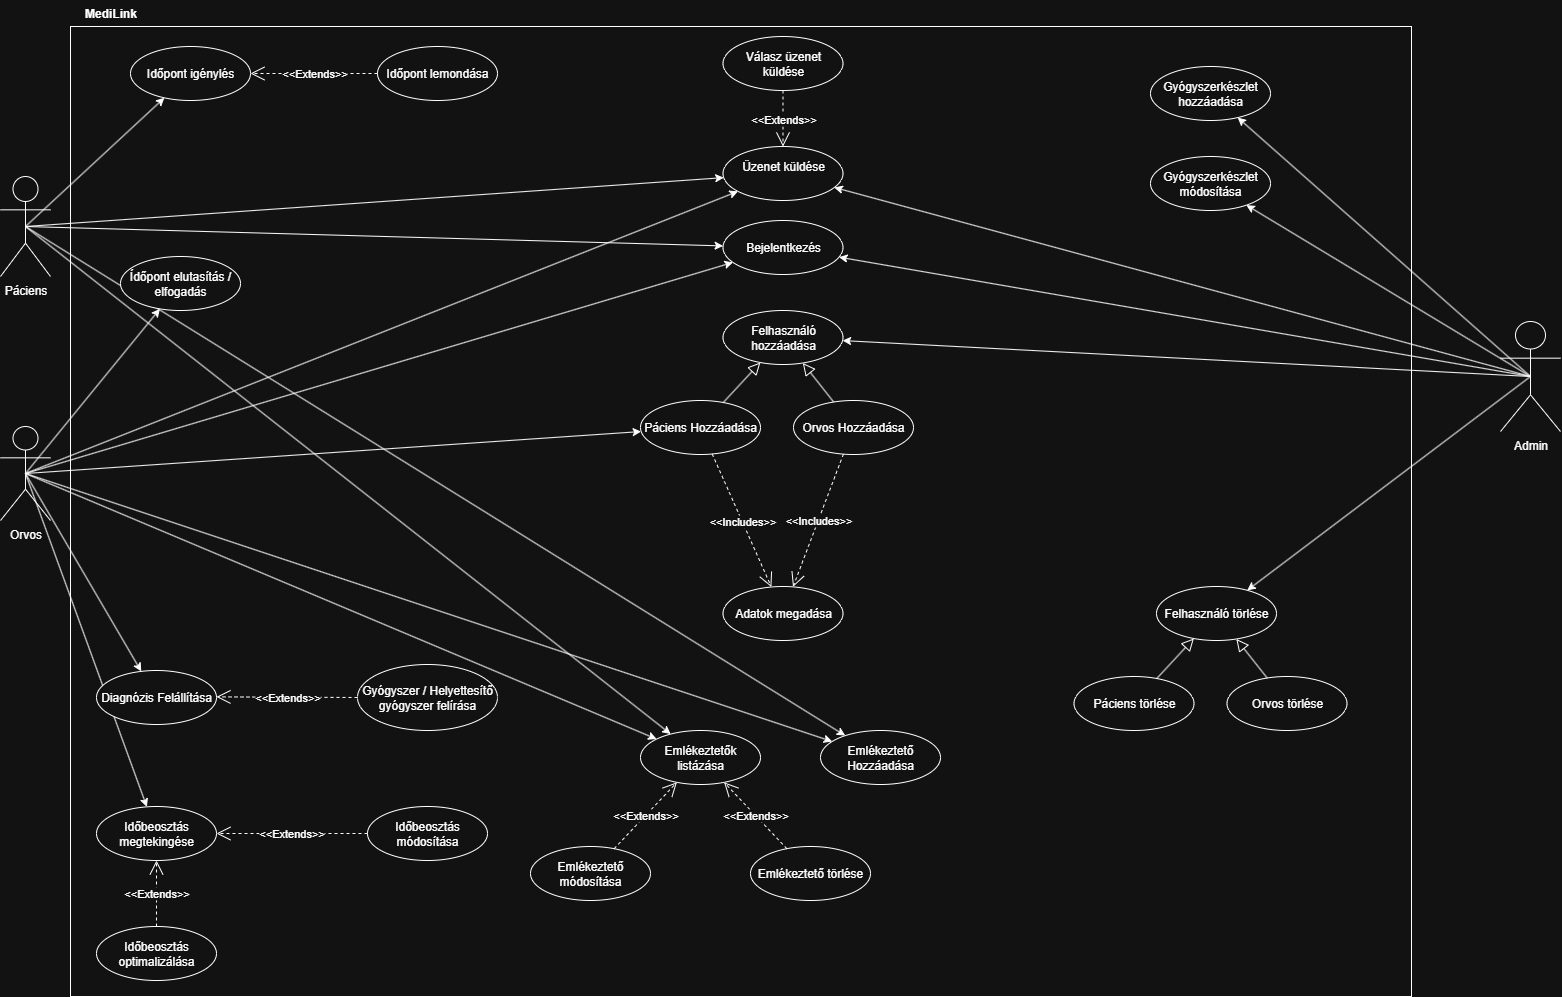

The diagram above was exported from draw.io. Its source (the exported page's mxGraphModel, read from the mxfile embedded in the PNG):
<mxGraphModel dx="1139" dy="2238" grid="1" gridSize="10" guides="1" tooltips="1" connect="1" arrows="1" fold="1" page="1" pageScale="1" pageWidth="827" pageHeight="1169" math="0" shadow="0">
  <root>
    <mxCell id="0" />
    <mxCell id="1" parent="0" />
    <mxCell id="jFT8a_CcH2KT_80XvHjk-1" value="" style="rounded=0;whiteSpace=wrap;html=1;glass=0;gradientColor=none;" parent="1" vertex="1">
      <mxGeometry x="150" y="-50" width="1341" height="970" as="geometry" />
    </mxCell>
    <mxCell id="jFT8a_CcH2KT_80XvHjk-2" value="MediLink" style="text;align=center;fontStyle=1;verticalAlign=middle;spacingLeft=3;spacingRight=3;strokeColor=none;rotatable=0;points=[[0,0.5],[1,0.5]];portConstraint=eastwest;html=1;" parent="1" vertex="1">
      <mxGeometry x="150" y="-76" width="80" height="26" as="geometry" />
    </mxCell>
    <mxCell id="fkIf58l86dRES5Uoe0kn-1" style="rounded=0;orthogonalLoop=1;jettySize=auto;html=1;exitX=0.5;exitY=0.5;exitDx=0;exitDy=0;exitPerimeter=0;" edge="1" parent="1" source="zg_75oO_hTje6zZHlo_P-1" target="zg_75oO_hTje6zZHlo_P-15">
      <mxGeometry relative="1" as="geometry" />
    </mxCell>
    <mxCell id="fkIf58l86dRES5Uoe0kn-4" style="rounded=0;orthogonalLoop=1;jettySize=auto;html=1;exitX=0.5;exitY=0.5;exitDx=0;exitDy=0;exitPerimeter=0;" edge="1" parent="1" source="zg_75oO_hTje6zZHlo_P-1" target="fkIf58l86dRES5Uoe0kn-2">
      <mxGeometry relative="1" as="geometry" />
    </mxCell>
    <mxCell id="fkIf58l86dRES5Uoe0kn-15" style="rounded=0;orthogonalLoop=1;jettySize=auto;html=1;exitX=0.5;exitY=0.5;exitDx=0;exitDy=0;exitPerimeter=0;" edge="1" parent="1" source="zg_75oO_hTje6zZHlo_P-1" target="fkIf58l86dRES5Uoe0kn-14">
      <mxGeometry relative="1" as="geometry" />
    </mxCell>
    <mxCell id="fkIf58l86dRES5Uoe0kn-28" style="rounded=0;orthogonalLoop=1;jettySize=auto;html=1;exitX=0.5;exitY=0.5;exitDx=0;exitDy=0;exitPerimeter=0;" edge="1" parent="1" source="zg_75oO_hTje6zZHlo_P-1" target="fkIf58l86dRES5Uoe0kn-19">
      <mxGeometry relative="1" as="geometry" />
    </mxCell>
    <mxCell id="fkIf58l86dRES5Uoe0kn-47" style="rounded=0;orthogonalLoop=1;jettySize=auto;html=1;exitX=0.5;exitY=0.5;exitDx=0;exitDy=0;exitPerimeter=0;" edge="1" parent="1" source="zg_75oO_hTje6zZHlo_P-1" target="fkIf58l86dRES5Uoe0kn-46">
      <mxGeometry relative="1" as="geometry" />
    </mxCell>
    <mxCell id="fkIf58l86dRES5Uoe0kn-54" style="rounded=0;orthogonalLoop=1;jettySize=auto;html=1;exitX=0.5;exitY=0.5;exitDx=0;exitDy=0;exitPerimeter=0;" edge="1" parent="1" source="zg_75oO_hTje6zZHlo_P-1" target="fkIf58l86dRES5Uoe0kn-50">
      <mxGeometry relative="1" as="geometry" />
    </mxCell>
    <mxCell id="fkIf58l86dRES5Uoe0kn-55" style="rounded=0;orthogonalLoop=1;jettySize=auto;html=1;exitX=0.5;exitY=0.5;exitDx=0;exitDy=0;exitPerimeter=0;" edge="1" parent="1" source="zg_75oO_hTje6zZHlo_P-1" target="fkIf58l86dRES5Uoe0kn-53">
      <mxGeometry relative="1" as="geometry" />
    </mxCell>
    <mxCell id="zg_75oO_hTje6zZHlo_P-1" value="Orvos" style="shape=umlActor;verticalLabelPosition=bottom;verticalAlign=top;html=1;outlineConnect=0;" parent="1" vertex="1">
      <mxGeometry x="80" y="350" width="50" height="94" as="geometry" />
    </mxCell>
    <mxCell id="fkIf58l86dRES5Uoe0kn-3" style="rounded=0;orthogonalLoop=1;jettySize=auto;html=1;exitX=0.5;exitY=0.5;exitDx=0;exitDy=0;exitPerimeter=0;" edge="1" parent="1" source="zg_75oO_hTje6zZHlo_P-3" target="fkIf58l86dRES5Uoe0kn-2">
      <mxGeometry relative="1" as="geometry" />
    </mxCell>
    <mxCell id="fkIf58l86dRES5Uoe0kn-11" style="rounded=0;orthogonalLoop=1;jettySize=auto;html=1;exitX=0.5;exitY=0.5;exitDx=0;exitDy=0;exitPerimeter=0;" edge="1" parent="1" source="zg_75oO_hTje6zZHlo_P-3" target="fkIf58l86dRES5Uoe0kn-6">
      <mxGeometry relative="1" as="geometry" />
    </mxCell>
    <mxCell id="fkIf58l86dRES5Uoe0kn-56" style="rounded=0;orthogonalLoop=1;jettySize=auto;html=1;exitX=0.5;exitY=0.5;exitDx=0;exitDy=0;exitPerimeter=0;" edge="1" parent="1" source="zg_75oO_hTje6zZHlo_P-3" target="fkIf58l86dRES5Uoe0kn-50">
      <mxGeometry relative="1" as="geometry" />
    </mxCell>
    <mxCell id="fkIf58l86dRES5Uoe0kn-57" style="rounded=0;orthogonalLoop=1;jettySize=auto;html=1;exitX=0.5;exitY=0.5;exitDx=0;exitDy=0;exitPerimeter=0;" edge="1" parent="1" source="zg_75oO_hTje6zZHlo_P-3" target="fkIf58l86dRES5Uoe0kn-53">
      <mxGeometry relative="1" as="geometry" />
    </mxCell>
    <mxCell id="zg_75oO_hTje6zZHlo_P-3" value="Páciens" style="shape=umlActor;verticalLabelPosition=bottom;verticalAlign=top;html=1;outlineConnect=0;" parent="1" vertex="1">
      <mxGeometry x="80" y="100" width="50" height="100" as="geometry" />
    </mxCell>
    <mxCell id="zg_75oO_hTje6zZHlo_P-9" style="rounded=0;orthogonalLoop=1;jettySize=auto;html=1;exitX=0.5;exitY=0.5;exitDx=0;exitDy=0;exitPerimeter=0;" parent="1" source="zg_75oO_hTje6zZHlo_P-4" target="zg_75oO_hTje6zZHlo_P-5" edge="1">
      <mxGeometry relative="1" as="geometry" />
    </mxCell>
    <mxCell id="zg_75oO_hTje6zZHlo_P-13" style="rounded=0;orthogonalLoop=1;jettySize=auto;html=1;exitX=0.5;exitY=0.5;exitDx=0;exitDy=0;exitPerimeter=0;" parent="1" source="zg_75oO_hTje6zZHlo_P-4" target="zg_75oO_hTje6zZHlo_P-12" edge="1">
      <mxGeometry relative="1" as="geometry" />
    </mxCell>
    <mxCell id="fkIf58l86dRES5Uoe0kn-5" style="rounded=0;orthogonalLoop=1;jettySize=auto;html=1;exitX=0.5;exitY=0.5;exitDx=0;exitDy=0;exitPerimeter=0;" edge="1" parent="1" source="zg_75oO_hTje6zZHlo_P-4" target="fkIf58l86dRES5Uoe0kn-2">
      <mxGeometry relative="1" as="geometry" />
    </mxCell>
    <mxCell id="fkIf58l86dRES5Uoe0kn-29" style="rounded=0;orthogonalLoop=1;jettySize=auto;html=1;exitX=0.5;exitY=0.5;exitDx=0;exitDy=0;exitPerimeter=0;" edge="1" parent="1" source="zg_75oO_hTje6zZHlo_P-4" target="fkIf58l86dRES5Uoe0kn-22">
      <mxGeometry relative="1" as="geometry" />
    </mxCell>
    <mxCell id="fkIf58l86dRES5Uoe0kn-38" style="rounded=0;orthogonalLoop=1;jettySize=auto;html=1;exitX=0.5;exitY=0.5;exitDx=0;exitDy=0;exitPerimeter=0;" edge="1" parent="1" source="zg_75oO_hTje6zZHlo_P-4" target="fkIf58l86dRES5Uoe0kn-37">
      <mxGeometry relative="1" as="geometry" />
    </mxCell>
    <mxCell id="fkIf58l86dRES5Uoe0kn-45" style="rounded=0;orthogonalLoop=1;jettySize=auto;html=1;exitX=0.5;exitY=0.5;exitDx=0;exitDy=0;exitPerimeter=0;" edge="1" parent="1" source="zg_75oO_hTje6zZHlo_P-4" target="fkIf58l86dRES5Uoe0kn-39">
      <mxGeometry relative="1" as="geometry" />
    </mxCell>
    <mxCell id="zg_75oO_hTje6zZHlo_P-4" value="Admin" style="shape=umlActor;verticalLabelPosition=bottom;verticalAlign=top;html=1;outlineConnect=0;" parent="1" vertex="1">
      <mxGeometry x="1580" y="245" width="60" height="110" as="geometry" />
    </mxCell>
    <mxCell id="zg_75oO_hTje6zZHlo_P-5" value="Bejelentkezés" style="ellipse;whiteSpace=wrap;html=1;" parent="1" vertex="1">
      <mxGeometry x="802.5" y="144" width="120" height="54" as="geometry" />
    </mxCell>
    <mxCell id="zg_75oO_hTje6zZHlo_P-6" style="rounded=0;orthogonalLoop=1;jettySize=auto;html=1;exitX=0.5;exitY=0.5;exitDx=0;exitDy=0;exitPerimeter=0;" parent="1" source="zg_75oO_hTje6zZHlo_P-3" target="zg_75oO_hTje6zZHlo_P-5" edge="1">
      <mxGeometry relative="1" as="geometry" />
    </mxCell>
    <mxCell id="zg_75oO_hTje6zZHlo_P-8" style="rounded=0;orthogonalLoop=1;jettySize=auto;html=1;exitX=0.5;exitY=0.5;exitDx=0;exitDy=0;exitPerimeter=0;" parent="1" source="zg_75oO_hTje6zZHlo_P-1" target="zg_75oO_hTje6zZHlo_P-5" edge="1">
      <mxGeometry relative="1" as="geometry" />
    </mxCell>
    <mxCell id="zg_75oO_hTje6zZHlo_P-12" value="Felhasználó hozzáadása" style="ellipse;whiteSpace=wrap;html=1;" parent="1" vertex="1">
      <mxGeometry x="802.5" y="234" width="120" height="54" as="geometry" />
    </mxCell>
    <mxCell id="zg_75oO_hTje6zZHlo_P-14" value="Orvos Hozzáadása" style="ellipse;whiteSpace=wrap;html=1;" parent="1" vertex="1">
      <mxGeometry x="873" y="324" width="120" height="54" as="geometry" />
    </mxCell>
    <mxCell id="zg_75oO_hTje6zZHlo_P-15" value="Páciens Hozzáadása" style="ellipse;whiteSpace=wrap;html=1;" parent="1" vertex="1">
      <mxGeometry x="720" y="324" width="120" height="54" as="geometry" />
    </mxCell>
    <mxCell id="fkIf58l86dRES5Uoe0kn-2" value="Üzenet küldése&lt;div&gt;&lt;br&gt;&lt;/div&gt;" style="ellipse;whiteSpace=wrap;html=1;" vertex="1" parent="1">
      <mxGeometry x="802.5" y="70" width="120" height="54" as="geometry" />
    </mxCell>
    <mxCell id="fkIf58l86dRES5Uoe0kn-6" value="&lt;div&gt;Időpont igénylés&lt;/div&gt;" style="ellipse;whiteSpace=wrap;html=1;" vertex="1" parent="1">
      <mxGeometry x="210" y="-30" width="120" height="54" as="geometry" />
    </mxCell>
    <mxCell id="fkIf58l86dRES5Uoe0kn-7" value="&lt;div&gt;Időpont lemondása&lt;/div&gt;" style="ellipse;whiteSpace=wrap;html=1;" vertex="1" parent="1">
      <mxGeometry x="457" y="-30" width="120" height="54" as="geometry" />
    </mxCell>
    <mxCell id="fkIf58l86dRES5Uoe0kn-9" value="&amp;lt;&amp;lt;Extends&amp;gt;&amp;gt;" style="endArrow=open;endSize=12;dashed=1;html=1;rounded=0;" edge="1" parent="1" source="fkIf58l86dRES5Uoe0kn-7" target="fkIf58l86dRES5Uoe0kn-6">
      <mxGeometry width="160" relative="1" as="geometry">
        <mxPoint x="500" y="800" as="sourcePoint" />
        <mxPoint x="660" y="800" as="targetPoint" />
      </mxGeometry>
    </mxCell>
    <mxCell id="fkIf58l86dRES5Uoe0kn-14" value="Diagnózis Felállítása" style="ellipse;whiteSpace=wrap;html=1;" vertex="1" parent="1">
      <mxGeometry x="176" y="594" width="120" height="54" as="geometry" />
    </mxCell>
    <mxCell id="fkIf58l86dRES5Uoe0kn-16" value="Gyógyszer / Helyettesítő gyógyszer felírása" style="ellipse;whiteSpace=wrap;html=1;" vertex="1" parent="1">
      <mxGeometry x="437" y="588" width="140" height="66" as="geometry" />
    </mxCell>
    <mxCell id="fkIf58l86dRES5Uoe0kn-18" value="&amp;lt;&amp;lt;Extends&amp;gt;&amp;gt;" style="endArrow=open;endSize=12;dashed=1;html=1;rounded=0;" edge="1" parent="1" source="fkIf58l86dRES5Uoe0kn-16" target="fkIf58l86dRES5Uoe0kn-14">
      <mxGeometry width="160" relative="1" as="geometry">
        <mxPoint x="927" y="590" as="sourcePoint" />
        <mxPoint x="800" y="590" as="targetPoint" />
      </mxGeometry>
    </mxCell>
    <mxCell id="fkIf58l86dRES5Uoe0kn-19" value="Ídőpont&amp;nbsp;&lt;span style=&quot;background-color: transparent; color: light-dark(rgb(0, 0, 0), rgb(255, 255, 255));&quot;&gt;elutasítás / elfogadás&lt;/span&gt;" style="ellipse;whiteSpace=wrap;html=1;" vertex="1" parent="1">
      <mxGeometry x="200" y="180" width="120" height="54" as="geometry" />
    </mxCell>
    <mxCell id="fkIf58l86dRES5Uoe0kn-22" value="Felhasználó törlése" style="ellipse;whiteSpace=wrap;html=1;" vertex="1" parent="1">
      <mxGeometry x="1236" y="510" width="120" height="54" as="geometry" />
    </mxCell>
    <mxCell id="fkIf58l86dRES5Uoe0kn-23" value="Orvos törlése" style="ellipse;whiteSpace=wrap;html=1;" vertex="1" parent="1">
      <mxGeometry x="1306.5" y="600" width="120" height="54" as="geometry" />
    </mxCell>
    <mxCell id="fkIf58l86dRES5Uoe0kn-24" value="Páciens törlése" style="ellipse;whiteSpace=wrap;html=1;" vertex="1" parent="1">
      <mxGeometry x="1153.5" y="600" width="120" height="54" as="geometry" />
    </mxCell>
    <mxCell id="fkIf58l86dRES5Uoe0kn-27" value="Adatok megadása" style="ellipse;whiteSpace=wrap;html=1;" vertex="1" parent="1">
      <mxGeometry x="802.5" y="510" width="120" height="54" as="geometry" />
    </mxCell>
    <mxCell id="fkIf58l86dRES5Uoe0kn-33" value="&amp;lt;&amp;lt;Includes&lt;span style=&quot;background-color: light-dark(#ffffff, var(--ge-dark-color, #121212)); color: light-dark(rgb(0, 0, 0), rgb(255, 255, 255));&quot;&gt;&amp;gt;&amp;gt;&lt;/span&gt;" style="endArrow=open;endSize=12;dashed=1;html=1;rounded=0;" edge="1" parent="1" source="zg_75oO_hTje6zZHlo_P-15" target="fkIf58l86dRES5Uoe0kn-27">
      <mxGeometry x="0.0121" width="160" relative="1" as="geometry">
        <mxPoint x="891" y="420" as="sourcePoint" />
        <mxPoint x="750" y="420" as="targetPoint" />
        <mxPoint as="offset" />
      </mxGeometry>
    </mxCell>
    <mxCell id="fkIf58l86dRES5Uoe0kn-34" value="&amp;lt;&amp;lt;Includes&amp;gt;&amp;gt;" style="endArrow=open;endSize=12;dashed=1;html=1;rounded=0;" edge="1" parent="1" source="zg_75oO_hTje6zZHlo_P-14" target="fkIf58l86dRES5Uoe0kn-27">
      <mxGeometry width="160" relative="1" as="geometry">
        <mxPoint x="880" y="410" as="sourcePoint" />
        <mxPoint x="916" y="464" as="targetPoint" />
      </mxGeometry>
    </mxCell>
    <mxCell id="fkIf58l86dRES5Uoe0kn-35" style="rounded=0;orthogonalLoop=1;jettySize=auto;html=1;endArrow=block;endFill=0;startSize=10;endSize=10;" edge="1" parent="1" source="zg_75oO_hTje6zZHlo_P-14" target="zg_75oO_hTje6zZHlo_P-12">
      <mxGeometry relative="1" as="geometry">
        <mxPoint x="950" y="290" as="sourcePoint" />
        <mxPoint x="986" y="334" as="targetPoint" />
      </mxGeometry>
    </mxCell>
    <mxCell id="fkIf58l86dRES5Uoe0kn-36" style="rounded=0;orthogonalLoop=1;jettySize=auto;html=1;endArrow=block;endFill=0;startSize=10;endSize=10;" edge="1" parent="1" source="zg_75oO_hTje6zZHlo_P-15" target="zg_75oO_hTje6zZHlo_P-12">
      <mxGeometry relative="1" as="geometry">
        <mxPoint x="850" y="310" as="sourcePoint" />
        <mxPoint x="886" y="354" as="targetPoint" />
      </mxGeometry>
    </mxCell>
    <mxCell id="fkIf58l86dRES5Uoe0kn-37" value="Gyógyszerkészlet hozzáadása" style="ellipse;whiteSpace=wrap;html=1;" vertex="1" parent="1">
      <mxGeometry x="1230" y="-10" width="120" height="54" as="geometry" />
    </mxCell>
    <mxCell id="fkIf58l86dRES5Uoe0kn-39" value="Gyógyszerkészlet módosítása" style="ellipse;whiteSpace=wrap;html=1;" vertex="1" parent="1">
      <mxGeometry x="1230" y="80" width="120" height="54" as="geometry" />
    </mxCell>
    <mxCell id="fkIf58l86dRES5Uoe0kn-40" style="rounded=0;orthogonalLoop=1;jettySize=auto;html=1;endArrow=block;endFill=0;startSize=10;endSize=10;" edge="1" parent="1" source="fkIf58l86dRES5Uoe0kn-23" target="fkIf58l86dRES5Uoe0kn-22">
      <mxGeometry relative="1" as="geometry">
        <mxPoint x="1400" y="420" as="sourcePoint" />
        <mxPoint x="1431" y="460" as="targetPoint" />
      </mxGeometry>
    </mxCell>
    <mxCell id="fkIf58l86dRES5Uoe0kn-41" style="rounded=0;orthogonalLoop=1;jettySize=auto;html=1;endArrow=block;endFill=0;startSize=10;endSize=10;" edge="1" parent="1" source="fkIf58l86dRES5Uoe0kn-24" target="fkIf58l86dRES5Uoe0kn-22">
      <mxGeometry relative="1" as="geometry">
        <mxPoint x="1260" y="480" as="sourcePoint" />
        <mxPoint x="1291" y="520" as="targetPoint" />
      </mxGeometry>
    </mxCell>
    <mxCell id="fkIf58l86dRES5Uoe0kn-42" value="&amp;lt;&amp;lt;Extends&amp;gt;&amp;gt;" style="endArrow=open;endSize=12;dashed=1;html=1;rounded=0;" edge="1" parent="1" source="fkIf58l86dRES5Uoe0kn-43" target="fkIf58l86dRES5Uoe0kn-2">
      <mxGeometry width="160" relative="1" as="geometry">
        <mxPoint x="871" y="30" as="sourcePoint" />
        <mxPoint x="740" y="30" as="targetPoint" />
      </mxGeometry>
    </mxCell>
    <mxCell id="fkIf58l86dRES5Uoe0kn-43" value="&lt;div&gt;Válasz üzenet küldése&lt;/div&gt;" style="ellipse;whiteSpace=wrap;html=1;" vertex="1" parent="1">
      <mxGeometry x="802.5" y="-40" width="120" height="54" as="geometry" />
    </mxCell>
    <mxCell id="fkIf58l86dRES5Uoe0kn-46" value="Időbeosztás megtekingése" style="ellipse;whiteSpace=wrap;html=1;" vertex="1" parent="1">
      <mxGeometry x="176" y="730" width="120" height="54" as="geometry" />
    </mxCell>
    <mxCell id="fkIf58l86dRES5Uoe0kn-48" value="Időbeosztás módosítása" style="ellipse;whiteSpace=wrap;html=1;" vertex="1" parent="1">
      <mxGeometry x="447" y="730" width="120" height="54" as="geometry" />
    </mxCell>
    <mxCell id="fkIf58l86dRES5Uoe0kn-49" value="&amp;lt;&amp;lt;Extends&amp;gt;&amp;gt;" style="endArrow=open;endSize=12;dashed=1;html=1;rounded=0;" edge="1" parent="1" source="fkIf58l86dRES5Uoe0kn-48" target="fkIf58l86dRES5Uoe0kn-46">
      <mxGeometry width="160" relative="1" as="geometry">
        <mxPoint x="651" y="510" as="sourcePoint" />
        <mxPoint x="510" y="510" as="targetPoint" />
      </mxGeometry>
    </mxCell>
    <mxCell id="fkIf58l86dRES5Uoe0kn-50" value="Emlékeztetők listázása" style="ellipse;whiteSpace=wrap;html=1;" vertex="1" parent="1">
      <mxGeometry x="720" y="654" width="120" height="54" as="geometry" />
    </mxCell>
    <mxCell id="fkIf58l86dRES5Uoe0kn-53" value="Emlékeztető Hozzáadása" style="ellipse;whiteSpace=wrap;html=1;" vertex="1" parent="1">
      <mxGeometry x="900" y="654" width="120" height="54" as="geometry" />
    </mxCell>
    <mxCell id="fkIf58l86dRES5Uoe0kn-58" value="Emlékeztető módosítása" style="ellipse;whiteSpace=wrap;html=1;" vertex="1" parent="1">
      <mxGeometry x="610" y="770" width="120" height="54" as="geometry" />
    </mxCell>
    <mxCell id="fkIf58l86dRES5Uoe0kn-59" value="&amp;lt;&amp;lt;Extends&amp;gt;&amp;gt;" style="endArrow=open;endSize=12;dashed=1;html=1;rounded=0;" edge="1" parent="1" source="fkIf58l86dRES5Uoe0kn-58" target="fkIf58l86dRES5Uoe0kn-50">
      <mxGeometry width="160" relative="1" as="geometry">
        <mxPoint x="971" y="731" as="sourcePoint" />
        <mxPoint x="830" y="730" as="targetPoint" />
      </mxGeometry>
    </mxCell>
    <mxCell id="fkIf58l86dRES5Uoe0kn-60" value="Emlékeztető törlése" style="ellipse;whiteSpace=wrap;html=1;" vertex="1" parent="1">
      <mxGeometry x="830" y="770" width="120" height="54" as="geometry" />
    </mxCell>
    <mxCell id="fkIf58l86dRES5Uoe0kn-61" value="&amp;lt;&amp;lt;Extends&amp;gt;&amp;gt;" style="endArrow=open;endSize=12;dashed=1;html=1;rounded=0;" edge="1" parent="1" source="fkIf58l86dRES5Uoe0kn-60" target="fkIf58l86dRES5Uoe0kn-50">
      <mxGeometry width="160" relative="1" as="geometry">
        <mxPoint x="840" y="816" as="sourcePoint" />
        <mxPoint x="903" y="750" as="targetPoint" />
      </mxGeometry>
    </mxCell>
    <mxCell id="fkIf58l86dRES5Uoe0kn-67" value="Időbeosztás optimalizálása" style="ellipse;whiteSpace=wrap;html=1;" vertex="1" parent="1">
      <mxGeometry x="176" y="850" width="120" height="54" as="geometry" />
    </mxCell>
    <mxCell id="fkIf58l86dRES5Uoe0kn-68" value="&amp;lt;&amp;lt;Extends&amp;gt;&amp;gt;" style="endArrow=open;endSize=12;dashed=1;html=1;rounded=0;" edge="1" parent="1" source="fkIf58l86dRES5Uoe0kn-67" target="fkIf58l86dRES5Uoe0kn-46">
      <mxGeometry width="160" relative="1" as="geometry">
        <mxPoint x="571" y="840" as="sourcePoint" />
        <mxPoint x="420" y="840" as="targetPoint" />
      </mxGeometry>
    </mxCell>
  </root>
</mxGraphModel>